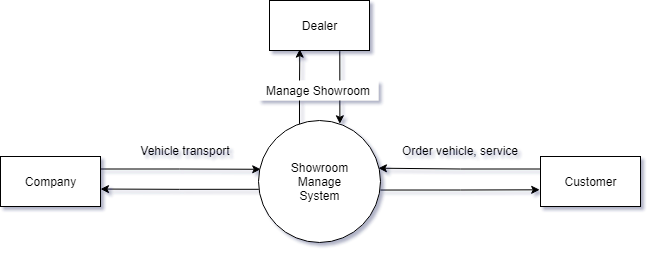

The diagram above was exported from draw.io. Its source (the exported page's mxGraphModel, read from the mxfile embedded in the PNG):
<mxGraphModel dx="2370" dy="1270" grid="1" gridSize="10" guides="1" tooltips="1" connect="1" arrows="1" fold="1" page="1" pageScale="1" pageWidth="827" pageHeight="1169" math="0" shadow="0">
  <root>
    <mxCell id="0" />
    <mxCell id="1" parent="0" />
    <mxCell id="EmjsvD8J_9Qz5rDz-QL6-21" style="edgeStyle=orthogonalEdgeStyle;rounded=0;orthogonalLoop=1;jettySize=auto;html=1;exitX=1;exitY=0.25;exitDx=0;exitDy=0;entryX=0.018;entryY=0.4;entryDx=0;entryDy=0;entryPerimeter=0;" parent="1" source="EmjsvD8J_9Qz5rDz-QL6-5" target="EmjsvD8J_9Qz5rDz-QL6-10" edge="1">
      <mxGeometry relative="1" as="geometry" />
    </mxCell>
    <mxCell id="EmjsvD8J_9Qz5rDz-QL6-5" value="Company" style="html=1;dashed=0;whitespace=wrap;" parent="1" vertex="1">
      <mxGeometry x="60" y="276" width="100" height="50" as="geometry" />
    </mxCell>
    <mxCell id="EmjsvD8J_9Qz5rDz-QL6-16" style="edgeStyle=orthogonalEdgeStyle;rounded=0;orthogonalLoop=1;jettySize=auto;html=1;entryX=0.667;entryY=0.027;entryDx=0;entryDy=0;exitX=0.703;exitY=1.013;exitDx=0;exitDy=0;exitPerimeter=0;entryPerimeter=0;" parent="1" source="EmjsvD8J_9Qz5rDz-QL6-6" target="EmjsvD8J_9Qz5rDz-QL6-10" edge="1">
      <mxGeometry relative="1" as="geometry" />
    </mxCell>
    <mxCell id="EmjsvD8J_9Qz5rDz-QL6-6" value="Dealer" style="html=1;dashed=0;whitespace=wrap;" parent="1" vertex="1">
      <mxGeometry x="329" y="120" width="100" height="50" as="geometry" />
    </mxCell>
    <mxCell id="EmjsvD8J_9Qz5rDz-QL6-22" style="edgeStyle=orthogonalEdgeStyle;rounded=0;orthogonalLoop=1;jettySize=auto;html=1;exitX=0;exitY=0.25;exitDx=0;exitDy=0;entryX=0.983;entryY=0.391;entryDx=0;entryDy=0;entryPerimeter=0;" parent="1" source="EmjsvD8J_9Qz5rDz-QL6-7" target="EmjsvD8J_9Qz5rDz-QL6-10" edge="1">
      <mxGeometry relative="1" as="geometry">
        <mxPoint x="441" y="288" as="targetPoint" />
      </mxGeometry>
    </mxCell>
    <mxCell id="EmjsvD8J_9Qz5rDz-QL6-7" value="Customer" style="html=1;dashed=0;whitespace=wrap;" parent="1" vertex="1">
      <mxGeometry x="600" y="276" width="100" height="50" as="geometry" />
    </mxCell>
    <mxCell id="EmjsvD8J_9Qz5rDz-QL6-20" style="edgeStyle=orthogonalEdgeStyle;rounded=0;orthogonalLoop=1;jettySize=auto;html=1;entryX=1;entryY=0.651;entryDx=0;entryDy=0;entryPerimeter=0;exitX=0.003;exitY=0.564;exitDx=0;exitDy=0;exitPerimeter=0;" parent="1" source="EmjsvD8J_9Qz5rDz-QL6-10" target="EmjsvD8J_9Qz5rDz-QL6-5" edge="1">
      <mxGeometry relative="1" as="geometry" />
    </mxCell>
    <mxCell id="EmjsvD8J_9Qz5rDz-QL6-23" style="edgeStyle=orthogonalEdgeStyle;rounded=0;orthogonalLoop=1;jettySize=auto;html=1;entryX=-0.008;entryY=0.666;entryDx=0;entryDy=0;exitX=0.999;exitY=0.57;exitDx=0;exitDy=0;exitPerimeter=0;entryPerimeter=0;" parent="1" source="EmjsvD8J_9Qz5rDz-QL6-10" target="EmjsvD8J_9Qz5rDz-QL6-7" edge="1">
      <mxGeometry relative="1" as="geometry" />
    </mxCell>
    <mxCell id="EmjsvD8J_9Qz5rDz-QL6-25" style="edgeStyle=orthogonalEdgeStyle;rounded=0;orthogonalLoop=1;jettySize=auto;html=1;entryX=0.303;entryY=0.973;entryDx=0;entryDy=0;entryPerimeter=0;exitX=0.336;exitY=0.03;exitDx=0;exitDy=0;exitPerimeter=0;" parent="1" source="EmjsvD8J_9Qz5rDz-QL6-10" target="EmjsvD8J_9Qz5rDz-QL6-6" edge="1">
      <mxGeometry relative="1" as="geometry" />
    </mxCell>
    <mxCell id="EmjsvD8J_9Qz5rDz-QL6-10" value="Showroom&lt;br&gt;Manage&lt;br&gt;System" style="shape=ellipse;html=1;dashed=0;whitespace=wrap;aspect=fixed;perimeter=ellipsePerimeter;verticalAlign=middle;horizontal=1;" parent="1" vertex="1">
      <mxGeometry x="318" y="240" width="122" height="122" as="geometry" />
    </mxCell>
    <mxCell id="EmjsvD8J_9Qz5rDz-QL6-26" value="Vehicle transport" style="text;html=1;strokeColor=none;fillColor=none;align=center;verticalAlign=middle;whiteSpace=wrap;rounded=0;" parent="1" vertex="1">
      <mxGeometry x="190" y="260" width="110" height="20" as="geometry" />
    </mxCell>
    <mxCell id="EmjsvD8J_9Qz5rDz-QL6-27" value="Order vehicle, service" style="text;html=1;strokeColor=none;fillColor=none;align=center;verticalAlign=middle;whiteSpace=wrap;rounded=0;" parent="1" vertex="1">
      <mxGeometry x="460" y="260" width="120" height="20" as="geometry" />
    </mxCell>
    <mxCell id="EmjsvD8J_9Qz5rDz-QL6-29" value="Manage Showroom" style="text;html=1;strokeColor=none;fillColor=default;align=center;verticalAlign=middle;whiteSpace=wrap;rounded=0;" parent="1" vertex="1">
      <mxGeometry x="318" y="200" width="120" height="20" as="geometry" />
    </mxCell>
  </root>
</mxGraphModel>